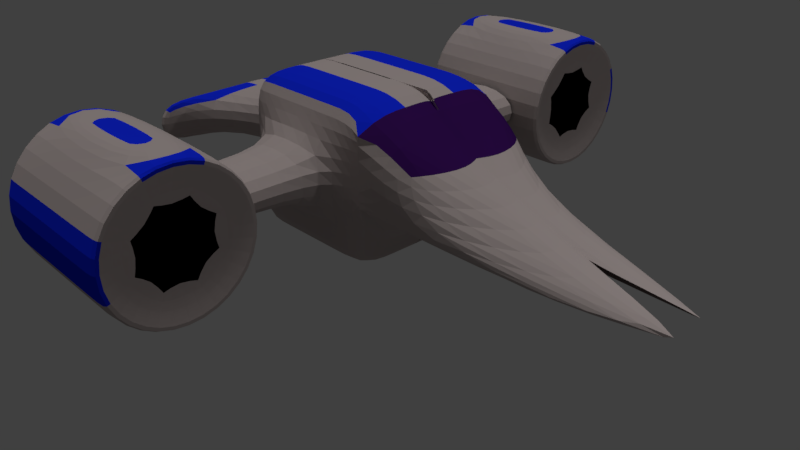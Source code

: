 # Source: ship.blend  (saved by Blender 2.78.0; exported with 4.5.12 LTS)
import bpy
from mathutils import Matrix  # noqa: F401  (used for matrix-valued properties, if any)

bpy.ops.wm.read_factory_settings(use_empty=True)
scene = bpy.context.scene
scene.name = 'Scene'

# ---- collections
col_collection_1 = bpy.data.collections.new('Collection 1'); scene.collection.children.link(col_collection_1)

# ---- materials (node trees are filled in below, after node groups)
mat_shipmaterial = bpy.data.materials.new('ShipMaterial')
mat_shipmaterial.alpha_threshold = 0.0
mat_shipmaterial.use_transparent_shadow = False
mat_shipmaterial.diffuse_color = (0.477, 0.4075, 0.3952, 1.0)
mat_shipmaterial.roughness = 0.5
mat_shipmaterial.line_color = (0.0, 0.0, 0.0, 1.0)
mat_stripesmaterial = bpy.data.materials.new('StripesMaterial')
mat_stripesmaterial.alpha_threshold = 0.0
mat_stripesmaterial.use_transparent_shadow = False
mat_stripesmaterial.diffuse_color = (0.006858, 0.0245, 0.8, 1.0)
mat_stripesmaterial.roughness = 0.5
mat_windsheildmaterial = bpy.data.materials.new('WindSheildMaterial')
mat_windsheildmaterial.alpha_threshold = 0.0
mat_windsheildmaterial.use_transparent_shadow = False
mat_windsheildmaterial.diffuse_color = (0.04082, 0.006598, 0.1025, 1.0)
mat_windsheildmaterial.roughness = 0.5
mat_enginematerial = bpy.data.materials.new('EngineMaterial')
mat_enginematerial.alpha_threshold = 0.0
mat_enginematerial.use_transparent_shadow = False
mat_enginematerial.diffuse_color = (0.0, 0.0, 0.0, 1.0)
mat_enginematerial.roughness = 0.5

# ---- material node trees

# ---- world
world_world = bpy.data.worlds.new('World'); scene.world = world_world
world_world.color = (0.05088, 0.05088, 0.05088)
world_world.use_sun_shadow = False
world_world.sun_shadow_jitter_overblur = 0.0
world_world.cycles.sampling_method = 'MANUAL'

# ---- cameras
cam_camera = bpy.data.cameras.new('Camera')
cam_camera.clip_end = 100.0
cam_camera.lens = 35.0
cam_camera.sensor_width = 32.0
cam_camera.sensor_height = 18.0
cam_camera.ortho_scale = 7.314
cam_camera.dof.focus_distance = 0.0
cam_camera.dof.aperture_fstop = 128.0

# ---- lights
light_sun = bpy.data.lights.new('Sun', 'SUN')
light_sun.transmission_factor = 0.0
light_sun.angle = 0.1993
light_sun.energy = 1.0
light_sun.shadow_buffer_clip_start = 0.5
light_sun.shadow_soft_size = 0.1
light_sun.shadow_cascade_max_distance = 1000.0
light_lamp = bpy.data.lights.new('Lamp', 'POINT')
light_lamp.transmission_factor = 0.0
light_lamp.cutoff_distance = 30.0
light_lamp.energy = 100.0
light_lamp.shadow_buffer_clip_start = 1.001
light_lamp.shadow_soft_size = 0.1
light_lamp.shadow_maximum_resolution = 0.006
light_lamp.use_absolute_resolution = True

# ---- meshes
me_cube = bpy.data.meshes.new('Cube')
me_cube.from_pydata([(-0.8634, -2.544, -0.1049), (0.7055, -2.558, -0.1096), (-0.8653, -2.842, -0.3914), (0.7036, -2.85, -0.3903), (-0.8661, -3.256, -0.383), (0.7028, -3.256, -0.382), (-0.8653, -3.543, -0.08458), (0.7036, -3.536, -0.08967), (-0.8634, -3.534, 0.329), (0.7055, -3.528, 0.3155), (-0.8614, -3.236, 0.6156), (0.7074, -3.236, 0.5962), (-0.8606, -2.822, 0.6071), (0.7082, -2.831, 0.588), (-0.8614, -2.536, 0.3087), (0.7074, -2.55, 0.2956), (-1.0, -1.0, 0.3785), (1.0, -1.0, -1.0), (-1.0, -1.0, -1.0), (1.0, -1.0, 0.3785), (1.0, 0.002948, 0.3785), (1.0, -1.0, 1.0), (-1.0, -1.0, 1.0), (-1.0, 0.002948, 0.3785), (1.0, 0.002948, -1.0), (-1.0, 0.002948, -1.0), (1.0, 0.002948, 1.0), (-1.0, 0.002948, 1.0), (-1.0, -1.0, -0.1938), (1.0, -1.0, -0.1938), (-1.0, 0.002948, -0.1938), (1.0, 0.002948, -0.1938), (-0.5444, -1.0, -1.0), (-0.5444, -1.0, 1.0), (-0.5444, -1.0, 0.3785), (-0.5444, 0.002948, 1.0), (-0.5444, 0.002948, -1.0), (-0.5444, -1.0, -0.1938), (0.5089, 0.002948, 1.0), (0.5089, -1.0, -1.0), (0.5089, -1.0, 1.0), (0.5089, -1.0, 0.3785), (0.5089, 0.002948, -1.0), (0.5089, -1.0, -0.1938), (0.5089, -2.141, 0.3785), (-0.5444, -2.141, 0.3785), (0.5089, -2.141, -0.1938), (-0.5444, -2.141, -0.1938), (0.7977, -2.151, -0.2873), (0.7942, -2.689, -0.8033), (0.7927, -3.434, -0.7881), (0.7942, -3.95, -0.2508), (0.7977, -3.934, 0.494), (0.5948, -3.19, 1.007), (0.5955, -2.859, 1.0), (0.8012, -2.136, 0.4575), (-1.009, -2.685, -0.7949), (-1.011, -3.43, -0.7797), (-1.009, -3.946, -0.2423), (-1.006, -3.931, 0.5025), (-0.7948, -3.187, 1.013), (-0.7942, -2.856, 1.006), (-1.002, -2.133, 0.4659), (-1.006, -2.148, -0.2789), (0.8729, -2.689, -0.8037), (0.8764, -2.152, -0.2877), (0.8715, -3.434, -0.7885), (0.8729, -3.95, -0.2511), (0.8764, -3.935, 0.4937), (0.88, -3.397, 1.01), (0.8814, -2.652, 0.9945), (0.88, -2.137, 0.4571), (-1.07, -2.148, -0.2786), (-1.074, -2.685, -0.7946), (-1.075, -3.43, -0.7794), (-1.074, -3.946, -0.242), (-1.07, -3.931, 0.5028), (-1.067, -3.393, 1.019), (-1.065, -2.648, 1.004), (-1.067, -2.133, 0.4662), (1.841, -1.0, 0.42), (1.603, 0.002948, 0.42), (3.96, -0.3899, -0.6058), (1.0, -1.0, -0.07058), (1.457, -1.0, -0.1305), (-2.389, -1.515, -0.1938), (1.0, -0.3067, -1.0), (-1.0, -0.3067, 0.3785), (1.0, -0.3067, 1.0), (-1.0, -0.3067, -1.0), (-1.0, -0.3067, 1.0), (-1.0, -0.3067, -0.1938), (1.0, -0.02292, -0.1938), (-0.5444, -0.3067, 1.0), (-0.5444, -0.3067, -1.0), (0.5089, -0.3067, -1.0), (0.5089, -0.3067, 1.0), (1.841, -0.3067, 0.42), (5.418, -0.3925, -0.6225), (3.076, -0.3067, -0.1305), (-2.389, -0.8374, 0.3785), (-2.389, 0.002949, 0.3785), (-2.389, 0.002949, -0.1938), (-2.389, -0.8374, -0.1938), (-2.241, -0.8374, -0.1938), (-2.31, 0.002949, -0.1938), (-2.31, 0.002949, 0.3785), (-2.241, -0.8374, 0.3785), (-1.0, 0.002948, 0.3785), (-1.0, 0.002948, -1.0), (-1.0, 0.002948, 1.0), (-1.0, 0.002948, -0.1938), (-0.5444, 0.002948, -1.0), (0.5089, 0.002948, -1.0), (1.603, 0.002948, 0.42), (-2.389, -1.515, 0.3785), (1.0, 0.002948, -1.0), (1.0, 0.002948, 1.0), (1.0, 0.002948, -0.1938), (-0.5444, 0.002948, 1.0), (0.5089, 0.002948, 1.0), (-2.389, 0.002949, 0.3785), (-2.389, 0.002949, -0.1938), (-2.31, 0.002949, 0.3785), (-2.31, 0.002949, -0.1938), (1.0, 0.02654, -1.0), (1.0, 0.02654, 1.0), (1.0, 0.02654, -0.1938), (-0.5444, 0.02654, 1.0), (0.5089, 0.02654, 1.0), (3.165, 0.02654, -0.1938), (-2.31, 0.02654, 0.3785), (-1.0, 0.02654, 0.3785), (-1.0, 0.02654, -1.0), (-1.0, 0.02654, 1.0), (-1.0, 0.02654, -0.1938), (-0.5444, 0.02654, -1.0), (0.5089, 0.02654, -1.0), (1.603, 0.02654, 0.42), (3.076, 0.02654, -0.1305), (-2.389, 0.02654, 0.3785), (-2.389, 0.02654, -0.1938), (-2.31, 0.02654, -0.1938), (-2.241, -1.515, -0.1938), (-2.241, -1.515, 0.3785), (0.8012, -3.397, 1.01), (0.8026, -2.652, 0.9948), (-1.002, -3.393, 1.018), (-1.001, -2.649, 1.003)], [(26, 20)], [(48, 65, 64, 49), (49, 64, 66, 50), (50, 66, 67, 51), (51, 67, 68, 52), (52, 68, 69, 145), (145, 69, 70, 146), (3, 1, 15, 13, 11, 9, 7, 5), (146, 70, 71, 55), (55, 71, 65, 48), (0, 2, 4, 6, 8, 10, 12, 14), (94, 32, 18, 89), (93, 90, 22, 33), (83, 84, 80, 21), (34, 33, 22, 16), (37, 34, 16, 28), (108, 110, 27, 23), (109, 111, 30, 25), (117, 114, 81, 26), (142, 104, 103, 141), (86, 92, 29, 17), (32, 37, 28, 18), (39, 43, 37, 32), (34, 37, 47, 45), (41, 40, 33, 34), (96, 93, 33, 40), (95, 39, 32, 94), (86, 17, 39, 95), (88, 96, 40, 21), (19, 21, 40, 41), (29, 19, 41, 43), (17, 29, 43, 39), (37, 43, 46, 47), (41, 34, 45, 44), (43, 41, 44, 46), (62, 55, 48, 63), (148, 146, 55, 62), (60, 53, 54, 61), (59, 52, 145, 147), (58, 51, 52, 59), (57, 50, 51, 58), (56, 49, 50, 57), (63, 48, 49, 56), (72, 63, 56, 73), (73, 56, 57, 74), (74, 57, 58, 75), (75, 58, 59, 76), (76, 59, 147, 77), (77, 147, 148, 78), (78, 148, 62, 79), (79, 62, 63, 72), (1, 3, 64, 65), (3, 5, 66, 64), (5, 7, 67, 66), (7, 9, 68, 67), (9, 11, 69, 68), (11, 13, 70, 69), (13, 15, 71, 70), (15, 1, 65, 71), (2, 0, 72, 73), (4, 2, 73, 74), (6, 4, 74, 75), (8, 6, 75, 76), (10, 8, 76, 77), (12, 10, 77, 78), (14, 12, 78, 79), (0, 14, 79, 72), (87, 90, 134, 132), (143, 144, 115, 85), (29, 82, 84, 83), (84, 82, 98, 99), (29, 92, 98, 82), (80, 84, 99, 97), (126, 129, 96, 88), (125, 86, 95, 137), (137, 95, 94, 136), (129, 128, 93, 96), (125, 127, 92, 86), (28, 16, 87, 91), (21, 80, 97, 88), (18, 28, 91, 89), (16, 22, 90, 87), (128, 134, 90, 93), (136, 94, 89, 133), (122, 121, 101, 102), (100, 103, 85, 115), (123, 106, 101, 121), (108, 23, 106, 123), (91, 87, 107, 104), (135, 91, 104, 142), (30, 111, 124, 105), (132, 108, 123, 131), (131, 123, 121, 140), (141, 140, 121, 122), (36, 112, 109, 25), (35, 27, 110, 119), (24, 31, 118, 116), (38, 35, 119, 120), (42, 113, 112, 36), (24, 116, 113, 42), (26, 38, 120, 117), (103, 104, 143, 85), (104, 107, 144, 143), (105, 124, 122, 102), (133, 135, 111, 109), (132, 134, 110, 108), (89, 91, 135, 133), (88, 97, 138, 126), (97, 99, 139, 138), (99, 98, 130, 139), (103, 100, 140, 141), (107, 131, 140, 100), (87, 132, 131, 107), (111, 135, 142, 124), (112, 136, 133, 109), (119, 110, 134, 128), (116, 118, 127, 125), (120, 119, 128, 129), (113, 137, 136, 112), (116, 125, 137, 113), (117, 120, 129, 126), (124, 142, 141, 122), (107, 100, 115, 144), (54, 53, 145, 146), (53, 60, 147, 145), (61, 54, 146, 148), (60, 61, 148, 147)])
me_cube.polygons.foreach_set('material_index', [0, 0, 0, 1, 0, 1, 3, 0, 0, 3, 0, 1, 0, 0, 0, 0, 0, 0, 0, 0, 0, 0, 0, 0, 1, 0, 0, 1, 0, 0, 0, 0, 0, 0, 0, 0, 1, 0, 1, 0, 0, 0, 0, 0, 0, 1, 0, 1, 0, 0, 0, 0, 0, 0, 0, 0, 0, 0, 0, 0, 0, 0, 0, 0, 0, 0, 0, 0, 0, 0, 0, 0, 0, 0, 0, 0, 0, 0, 2, 0, 0, 0, 0, 0, 0, 0, 0, 0, 0, 0, 0, 0, 0, 0, 0, 0, 0, 0, 0, 0, 0, 0, 0, 0, 0, 0, 2, 0, 0, 0, 1, 0, 0, 0, 0, 0, 0, 0, 0, 0, 0, 1, 0, 0, 0, 0])
me_cube.materials.append(mat_shipmaterial)
me_cube.materials.append(mat_stripesmaterial)
me_cube.materials.append(mat_windsheildmaterial)
me_cube.materials.append(mat_enginematerial)
me_cube.use_remesh_preserve_volume = False
me_cube.use_remesh_preserve_attributes = False
me_cube.use_mirror_vertex_groups = False
me_cube.update()

# ---- objects
ob_sun = bpy.data.objects.new('Sun', light_sun)
ob_cube = bpy.data.objects.new('Cube', me_cube)
ob_lamp = bpy.data.objects.new('Lamp', light_lamp)
ob_camera = bpy.data.objects.new('Camera', cam_camera)

# ---- transforms, parenting, visibility, modifiers, constraints
ob_sun.location = (-6.513, 6.244, 5.641)
ob_sun.lineart.crease_threshold = 0.0
ob_cube.location = (0.0, 0.0, 1.414)
ob_cube.lock_rotations_4d = False
ob_cube.empty_display_type = 'ARROWS'
ob_cube.lineart.crease_threshold = 0.0
_m = ob_cube.modifiers.new('Mirror', 'MIRROR')
_m.use_axis = (False, True, False)
_m = ob_cube.modifiers.new('Subsurf', 'SUBSURF')
_m.uv_smooth = 'PRESERVE_CORNERS'
_m.quality = 2
_m.levels = 2
_m.show_only_control_edges = False
ob_lamp.location = (6.527, 1.005, 5.904)
ob_lamp.rotation_euler = (0.6503, 0.05522, 1.866)
ob_lamp.lock_rotations_4d = False
ob_lamp.empty_display_type = 'ARROWS'
ob_lamp.color = (0.0, 0.0, 0.0, 0.0)
ob_lamp.lineart.crease_threshold = 0.0
ob_camera.location = (7.481, -6.508, 5.344)
ob_camera.rotation_euler = (1.109, 0.0, 0.8149)
ob_camera.lock_rotations_4d = False
ob_camera.empty_display_type = 'ARROWS'
ob_camera.color = (0.0, 0.0, 0.0, 0.0)
ob_camera.display_type = 'WIRE'
ob_camera.lineart.crease_threshold = 0.0

# ---- collection membership
col_collection_1.objects.link(ob_sun)
col_collection_1.objects.link(ob_cube)
col_collection_1.objects.link(ob_lamp)
col_collection_1.objects.link(ob_camera)

# ---- scene / render settings (as saved in the file)
scene.camera = ob_camera
scene.frame_start = 1; scene.frame_end = 250; scene.frame_set(3)
scene.render.engine = 'BLENDER_EEVEE_NEXT'
scene.render.resolution_percentage = 50
scene.render.dither_intensity = 0.0
scene.cycles.use_denoising = False
scene.cycles.samples = 128
scene.cycles.sampling_pattern = 'TABULATED_SOBOL'
scene.cycles.light_sampling_threshold = 0.0
scene.cycles.use_adaptive_sampling = False
scene.cycles.use_light_tree = False
scene.cycles.blur_glossy = 0.0
scene.cycles.sample_clamp_indirect = 0.0
scene.view_settings.view_transform = 'Standard'
bpy.context.view_layer.update()
